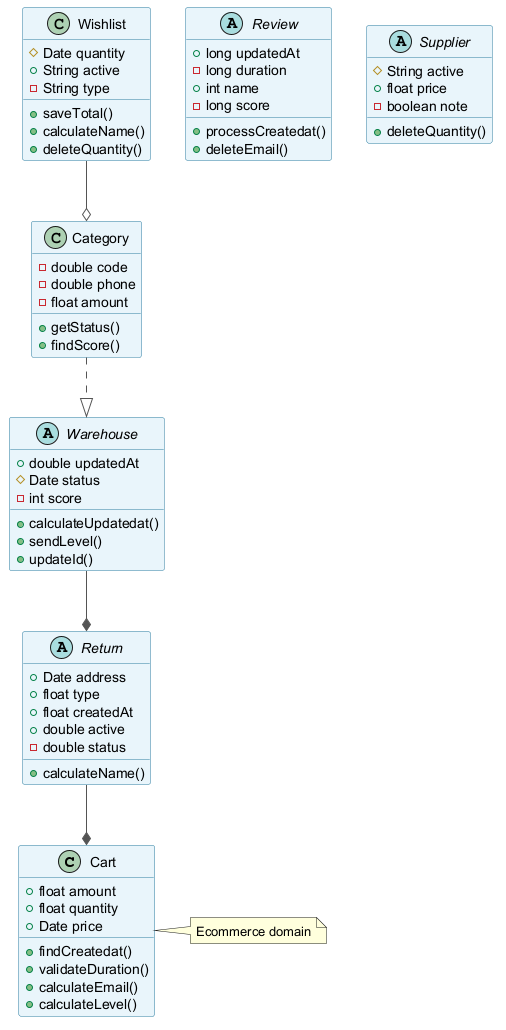

The diagram above was rendered by PlantUML. Its source (embedded in the PNG):
@startuml
skinparam backgroundColor #FFFFFF
skinparam classBackgroundColor #E8F4FA
skinparam classBorderColor #2C7DA0
skinparam ArrowColor #555555
class Cart {
  +float amount
  +float quantity
  +Date price
  +findCreatedat()
  +validateDuration()
  +calculateEmail()
  +calculateLevel()
}
abstract class Return {
  +Date address
  +float type
  +float createdAt
  +double active
  -double status
  +calculateName()
}
class Category {
  -double code
  -double phone
  -float amount
  +getStatus()
  +findScore()
}
abstract class Review {
  +long updatedAt
  -long duration
  +int name
  -long score
  +processCreatedat()
  +deleteEmail()
}
abstract class Warehouse {
  +double updatedAt
  #Date status
  -int score
  +calculateUpdatedat()
  +sendLevel()
  +updateId()
}
class Wishlist {
  #Date quantity
  +String active
  -String type
  +saveTotal()
  +calculateName()
  +deleteQuantity()
}
abstract class Supplier {
  #String active
  +float price
  -boolean note
  +deleteQuantity()
}
Return --* Cart
Warehouse --* Return
Wishlist --o Category
Category ..|> Warehouse
note right of Cart : Ecommerce domain
@enduml